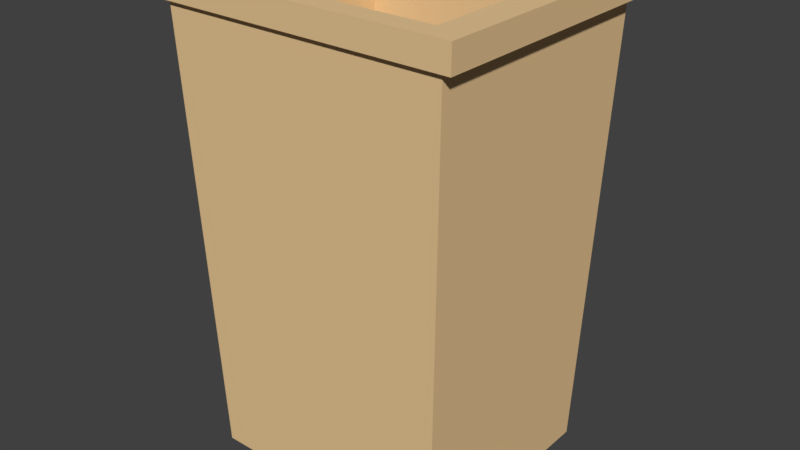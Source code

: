# Source: M_LLEIMER_06.blend  (saved by Blender 2.79.0; exported with 4.5.12 LTS)
import bpy
from mathutils import Matrix  # noqa: F401  (used for matrix-valued properties, if any)

bpy.ops.wm.read_factory_settings(use_empty=True)
scene = bpy.context.scene
scene.name = 'Scene'

# ---- collections
col_collection_1 = bpy.data.collections.new('Collection 1'); scene.collection.children.link(col_collection_1)

# ---- materials (node trees are filled in below, after node groups)
mat_material = bpy.data.materials.new('Material')
mat_material.alpha_threshold = 0.0
mat_material.use_transparent_shadow = False
mat_material.diffuse_color = (0.8276, 0.5815, 0.3028, 1.0)
mat_material.roughness = 0.5
mat_material.line_color = (0.0, 0.0, 0.0, 1.0)
mat_material_001 = bpy.data.materials.new('Material.001')
mat_material_001.alpha_threshold = 0.0
mat_material_001.use_transparent_shadow = False
mat_material_001.diffuse_color = (0.046, 0.2189, 0.5596, 1.0)
mat_material_001.roughness = 0.5
mat_material_002 = bpy.data.materials.new('Material.002')
mat_material_002.alpha_threshold = 0.0
mat_material_002.use_transparent_shadow = False
mat_material_002.diffuse_color = (0.1237, 0.1237, 0.1237, 1.0)
mat_material_002.roughness = 0.5
mat_material_003 = bpy.data.materials.new('Material.003')
mat_material_003.alpha_threshold = 0.0
mat_material_003.use_transparent_shadow = False
mat_material_003.diffuse_color = (0.8412, 0.4333, 0.1443, 1.0)
mat_material_003.roughness = 0.5

# ---- material node trees

# ---- world
world_world = bpy.data.worlds.new('World'); scene.world = world_world
world_world.color = (0.05088, 0.05088, 0.05088)
world_world.use_sun_shadow = False
world_world.sun_shadow_jitter_overblur = 0.0
world_world.cycles.sampling_method = 'MANUAL'

# ---- meshes
me_cube = bpy.data.meshes.new('Cube')
me_cube.from_pydata([(-0.216, 0.155, -37.57), (-0.1886, 0.1405, -68.06), (0.2669, 0.155, -37.57), (0.2395, 0.1405, -68.06), (-0.216, -0.09917, -37.57), (-0.1886, -0.08474, -68.06), (0.2669, -0.09917, -37.57), (0.2395, -0.08474, -68.06), (0.236, 0.1387, -37.57), (0.236, -0.08291, -37.57), (-0.1851, 0.1387, -37.57), (-0.1851, -0.08291, -37.57), (0.2099, 0.125, -63.96), (0.2099, -0.06916, -63.96), (-0.159, 0.125, -63.96), (-0.159, -0.06916, -63.96), (0.2655, 0.1542, -39.21), (-0.2146, 0.1542, -39.21), (-0.2146, -0.0984, -39.21), (0.2655, -0.0984, -39.21), (0.2769, 0.165, -37.57), (0.2769, -0.1092, -37.57), (-0.226, 0.165, -37.57), (-0.226, -0.1092, -37.57), (0.2755, -0.1084, -39.21), (0.2755, 0.1642, -39.21), (-0.2246, 0.1642, -39.21), (-0.2246, -0.1084, -39.21)], [], [(2, 6, 21, 20), (17, 18, 27, 26), (19, 16, 25, 24), (0, 4, 11, 10), (5, 1, 3, 7), (4, 0, 22, 23), (11, 9, 13, 15), (6, 2, 8, 9), (4, 6, 9, 11), (2, 0, 10, 8), (14, 15, 13, 12), (8, 10, 14, 12), (10, 11, 15, 14), (9, 8, 12, 13), (7, 19, 18, 5), (5, 18, 17, 1), (1, 17, 16, 3), (3, 16, 19, 7), (25, 20, 21, 24), (26, 22, 20, 25), (27, 23, 22, 26), (24, 21, 23, 27), (6, 4, 23, 21), (0, 2, 20, 22), (16, 17, 26, 25), (18, 19, 24, 27)])
me_cube.materials.append(mat_material)
me_cube.materials.append(mat_material_001)
me_cube.materials.append(mat_material_002)
me_cube.materials.append(mat_material_003)
me_cube.use_remesh_preserve_volume = False
me_cube.use_remesh_preserve_attributes = False
me_cube.use_mirror_vertex_groups = False
me_cube.update()

# ---- objects
ob_cube = bpy.data.objects.new('Cube', me_cube)

# ---- transforms, parenting, visibility, modifiers, constraints
ob_cube.location = (0.0, 0.0, 2.034)
ob_cube.rotation_euler = (0.0, -0.0, -1.571)
ob_cube.scale = (1.0, 2.15, 0.02984)
ob_cube.lock_rotations_4d = False
ob_cube.empty_display_type = 'ARROWS'
ob_cube.lineart.crease_threshold = 0.0

# ---- collection membership
col_collection_1.objects.link(ob_cube)

# ---- scene / render settings (as saved in the file)
scene.frame_start = 1; scene.frame_end = 250; scene.frame_set(1)
scene.render.engine = 'BLENDER_EEVEE_NEXT'
scene.render.resolution_percentage = 50
scene.render.dither_intensity = 0.0
scene.cycles.use_denoising = False
scene.cycles.samples = 128
scene.cycles.sampling_pattern = 'TABULATED_SOBOL'
scene.cycles.use_adaptive_sampling = False
scene.cycles.use_light_tree = False
scene.cycles.blur_glossy = 0.0
scene.cycles.sample_clamp_indirect = 0.0
scene.view_settings.view_transform = 'Standard'
bpy.context.view_layer.update()

# ---- added for rendering (the .blend has no active camera and no usable light): camera, sun
cam_auto = bpy.data.cameras.new('AutoCamera')
cam_auto.lens = 50.0
cam_auto.sensor_width = 36.0
cam_auto.clip_end = 1000.0
ob_auto_camera = bpy.data.objects.new('AutoCamera', cam_auto)
scene.collection.objects.link(ob_auto_camera)
ob_auto_camera.location = (1.16563, -1.35222, 1.34287)
ob_auto_camera.rotation_euler = (1.09748, -7.21219e-08, 0.694738)
scene.camera = ob_auto_camera
light_auto_sun = bpy.data.lights.new('AutoSun', 'SUN')
light_auto_sun.energy = 3.0
light_auto_sun.angle = 0.0523599
ob_auto_sun = bpy.data.objects.new('AutoSun', light_auto_sun)
scene.collection.objects.link(ob_auto_sun)
ob_auto_sun.rotation_euler = (0.872665, 0.174533, 0.523599)
bpy.context.view_layer.update()
